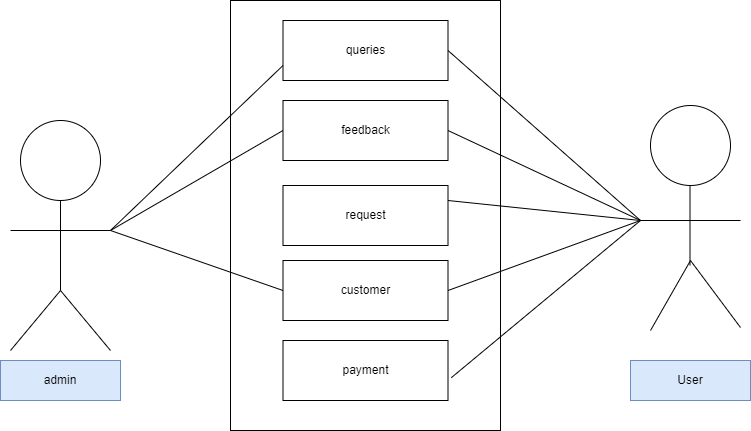

The diagram above was exported from draw.io. Its source (the exported page's mxGraphModel, read from the mxfile embedded in the PNG):
<mxGraphModel dx="1050" dy="534" grid="1" gridSize="10" guides="1" tooltips="1" connect="1" arrows="1" fold="1" page="1" pageScale="1" pageWidth="850" pageHeight="1100" math="0" shadow="0">
  <root>
    <mxCell id="0" />
    <mxCell id="1" parent="0" />
    <mxCell id="nWHcMFmRllyyhftMJSu2-3" value="" style="rounded=0;whiteSpace=wrap;html=1;" vertex="1" parent="1">
      <mxGeometry x="330" y="120" width="270" height="430" as="geometry" />
    </mxCell>
    <mxCell id="nWHcMFmRllyyhftMJSu2-4" value="queries" style="rounded=0;whiteSpace=wrap;html=1;" vertex="1" parent="1">
      <mxGeometry x="382.5" y="140" width="165" height="60" as="geometry" />
    </mxCell>
    <mxCell id="nWHcMFmRllyyhftMJSu2-5" value="feedback" style="rounded=0;whiteSpace=wrap;html=1;" vertex="1" parent="1">
      <mxGeometry x="382.5" y="220" width="165" height="60" as="geometry" />
    </mxCell>
    <mxCell id="nWHcMFmRllyyhftMJSu2-6" value="request" style="rounded=0;whiteSpace=wrap;html=1;" vertex="1" parent="1">
      <mxGeometry x="382.5" y="305" width="165" height="60" as="geometry" />
    </mxCell>
    <mxCell id="nWHcMFmRllyyhftMJSu2-7" value="customer" style="rounded=0;whiteSpace=wrap;html=1;" vertex="1" parent="1">
      <mxGeometry x="382.5" y="380" width="165" height="60" as="geometry" />
    </mxCell>
    <mxCell id="nWHcMFmRllyyhftMJSu2-8" value="payment" style="rounded=0;whiteSpace=wrap;html=1;" vertex="1" parent="1">
      <mxGeometry x="382.5" y="460" width="165" height="60" as="geometry" />
    </mxCell>
    <mxCell id="nWHcMFmRllyyhftMJSu2-10" value="" style="ellipse;whiteSpace=wrap;html=1;aspect=fixed;" vertex="1" parent="1">
      <mxGeometry x="120" y="240" width="80" height="80" as="geometry" />
    </mxCell>
    <mxCell id="nWHcMFmRllyyhftMJSu2-11" value="" style="endArrow=none;html=1;rounded=0;entryX=0.5;entryY=1;entryDx=0;entryDy=0;" edge="1" parent="1" target="nWHcMFmRllyyhftMJSu2-10">
      <mxGeometry width="50" height="50" relative="1" as="geometry">
        <mxPoint x="160" y="410" as="sourcePoint" />
        <mxPoint x="460" y="290" as="targetPoint" />
      </mxGeometry>
    </mxCell>
    <mxCell id="nWHcMFmRllyyhftMJSu2-12" value="" style="endArrow=none;html=1;rounded=0;" edge="1" parent="1">
      <mxGeometry width="50" height="50" relative="1" as="geometry">
        <mxPoint x="110" y="350" as="sourcePoint" />
        <mxPoint x="210" y="350" as="targetPoint" />
      </mxGeometry>
    </mxCell>
    <mxCell id="nWHcMFmRllyyhftMJSu2-13" value="" style="endArrow=none;html=1;rounded=0;" edge="1" parent="1">
      <mxGeometry width="50" height="50" relative="1" as="geometry">
        <mxPoint x="160" y="410" as="sourcePoint" />
        <mxPoint x="110" y="470" as="targetPoint" />
      </mxGeometry>
    </mxCell>
    <mxCell id="nWHcMFmRllyyhftMJSu2-14" value="" style="endArrow=none;html=1;rounded=0;" edge="1" parent="1">
      <mxGeometry width="50" height="50" relative="1" as="geometry">
        <mxPoint x="160" y="410" as="sourcePoint" />
        <mxPoint x="210" y="470" as="targetPoint" />
      </mxGeometry>
    </mxCell>
    <mxCell id="nWHcMFmRllyyhftMJSu2-15" value="" style="ellipse;whiteSpace=wrap;html=1;aspect=fixed;" vertex="1" parent="1">
      <mxGeometry x="750" y="225" width="80" height="80" as="geometry" />
    </mxCell>
    <mxCell id="nWHcMFmRllyyhftMJSu2-16" value="" style="endArrow=none;html=1;rounded=0;" edge="1" parent="1">
      <mxGeometry width="50" height="50" relative="1" as="geometry">
        <mxPoint x="789.5" y="385" as="sourcePoint" />
        <mxPoint x="789.5" y="305" as="targetPoint" />
      </mxGeometry>
    </mxCell>
    <mxCell id="nWHcMFmRllyyhftMJSu2-17" value="" style="endArrow=none;html=1;rounded=0;" edge="1" parent="1">
      <mxGeometry width="50" height="50" relative="1" as="geometry">
        <mxPoint x="790" y="380" as="sourcePoint" />
        <mxPoint x="840" y="447" as="targetPoint" />
      </mxGeometry>
    </mxCell>
    <mxCell id="nWHcMFmRllyyhftMJSu2-18" value="" style="endArrow=none;html=1;rounded=0;" edge="1" parent="1">
      <mxGeometry width="50" height="50" relative="1" as="geometry">
        <mxPoint x="790" y="380" as="sourcePoint" />
        <mxPoint x="750" y="450" as="targetPoint" />
      </mxGeometry>
    </mxCell>
    <mxCell id="nWHcMFmRllyyhftMJSu2-19" value="" style="endArrow=none;html=1;rounded=0;" edge="1" parent="1">
      <mxGeometry width="50" height="50" relative="1" as="geometry">
        <mxPoint x="840" y="340" as="sourcePoint" />
        <mxPoint x="740" y="340" as="targetPoint" />
      </mxGeometry>
    </mxCell>
    <mxCell id="nWHcMFmRllyyhftMJSu2-20" value="" style="endArrow=none;html=1;rounded=0;exitX=1;exitY=0.5;exitDx=0;exitDy=0;" edge="1" parent="1" source="nWHcMFmRllyyhftMJSu2-4">
      <mxGeometry width="50" height="50" relative="1" as="geometry">
        <mxPoint x="410" y="340" as="sourcePoint" />
        <mxPoint x="740" y="340" as="targetPoint" />
      </mxGeometry>
    </mxCell>
    <mxCell id="nWHcMFmRllyyhftMJSu2-22" value="" style="endArrow=none;html=1;rounded=0;exitX=1;exitY=0.5;exitDx=0;exitDy=0;" edge="1" parent="1" source="nWHcMFmRllyyhftMJSu2-5">
      <mxGeometry width="50" height="50" relative="1" as="geometry">
        <mxPoint x="558" y="180" as="sourcePoint" />
        <mxPoint x="740" y="340" as="targetPoint" />
      </mxGeometry>
    </mxCell>
    <mxCell id="nWHcMFmRllyyhftMJSu2-23" value="" style="endArrow=none;html=1;rounded=0;exitX=1;exitY=0.25;exitDx=0;exitDy=0;" edge="1" parent="1" source="nWHcMFmRllyyhftMJSu2-6">
      <mxGeometry width="50" height="50" relative="1" as="geometry">
        <mxPoint x="558" y="260" as="sourcePoint" />
        <mxPoint x="740" y="340" as="targetPoint" />
      </mxGeometry>
    </mxCell>
    <mxCell id="nWHcMFmRllyyhftMJSu2-24" value="" style="endArrow=none;html=1;rounded=0;exitX=1;exitY=0.5;exitDx=0;exitDy=0;" edge="1" parent="1" source="nWHcMFmRllyyhftMJSu2-7">
      <mxGeometry width="50" height="50" relative="1" as="geometry">
        <mxPoint x="558" y="330" as="sourcePoint" />
        <mxPoint x="740" y="340" as="targetPoint" />
      </mxGeometry>
    </mxCell>
    <mxCell id="nWHcMFmRllyyhftMJSu2-25" value="" style="endArrow=none;html=1;rounded=0;exitX=1.02;exitY=0.62;exitDx=0;exitDy=0;exitPerimeter=0;" edge="1" parent="1" source="nWHcMFmRllyyhftMJSu2-8">
      <mxGeometry width="50" height="50" relative="1" as="geometry">
        <mxPoint x="558" y="420" as="sourcePoint" />
        <mxPoint x="740" y="340" as="targetPoint" />
      </mxGeometry>
    </mxCell>
    <mxCell id="nWHcMFmRllyyhftMJSu2-26" value="" style="endArrow=none;html=1;rounded=0;entryX=0;entryY=0.75;entryDx=0;entryDy=0;" edge="1" parent="1" target="nWHcMFmRllyyhftMJSu2-4">
      <mxGeometry width="50" height="50" relative="1" as="geometry">
        <mxPoint x="210" y="350" as="sourcePoint" />
        <mxPoint x="460" y="290" as="targetPoint" />
      </mxGeometry>
    </mxCell>
    <mxCell id="nWHcMFmRllyyhftMJSu2-27" value="" style="endArrow=none;html=1;rounded=0;entryX=0;entryY=0.5;entryDx=0;entryDy=0;" edge="1" parent="1" target="nWHcMFmRllyyhftMJSu2-5">
      <mxGeometry width="50" height="50" relative="1" as="geometry">
        <mxPoint x="210" y="350" as="sourcePoint" />
        <mxPoint x="393" y="195" as="targetPoint" />
      </mxGeometry>
    </mxCell>
    <mxCell id="nWHcMFmRllyyhftMJSu2-29" value="" style="endArrow=none;html=1;rounded=0;entryX=0;entryY=0.5;entryDx=0;entryDy=0;" edge="1" parent="1" target="nWHcMFmRllyyhftMJSu2-7">
      <mxGeometry width="50" height="50" relative="1" as="geometry">
        <mxPoint x="210" y="350" as="sourcePoint" />
        <mxPoint x="393" y="360" as="targetPoint" />
      </mxGeometry>
    </mxCell>
    <mxCell id="nWHcMFmRllyyhftMJSu2-31" value="admin" style="whiteSpace=wrap;html=1;fillColor=#dae8fc;strokeColor=#6c8ebf;" vertex="1" parent="1">
      <mxGeometry x="100" y="480" width="120" height="40" as="geometry" />
    </mxCell>
    <mxCell id="nWHcMFmRllyyhftMJSu2-32" value="User" style="whiteSpace=wrap;html=1;fillColor=#dae8fc;strokeColor=#6c8ebf;" vertex="1" parent="1">
      <mxGeometry x="730" y="480" width="120" height="40" as="geometry" />
    </mxCell>
  </root>
</mxGraphModel>